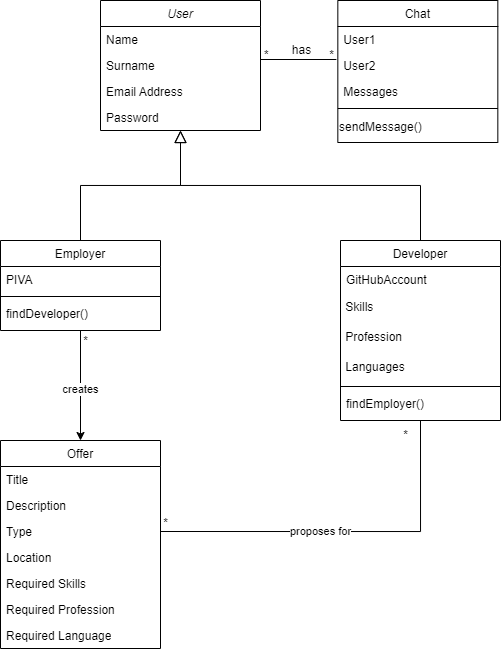

The diagram above was exported from draw.io. Its source (the exported page's mxGraphModel, read from the mxfile embedded in the PNG):
<mxGraphModel dx="759" dy="484" grid="1" gridSize="10" guides="1" tooltips="1" connect="1" arrows="1" fold="1" page="1" pageScale="1" pageWidth="827" pageHeight="1169" math="0" shadow="0">
  <root>
    <mxCell id="WIyWlLk6GJQsqaUBKTNV-0" />
    <mxCell id="WIyWlLk6GJQsqaUBKTNV-1" parent="WIyWlLk6GJQsqaUBKTNV-0" />
    <mxCell id="zkfFHV4jXpPFQw0GAbJ--0" value="User" style="swimlane;fontStyle=2;align=center;verticalAlign=top;childLayout=stackLayout;horizontal=1;startSize=26;horizontalStack=0;resizeParent=1;resizeLast=0;collapsible=1;marginBottom=0;rounded=0;shadow=0;strokeWidth=1;" parent="WIyWlLk6GJQsqaUBKTNV-1" vertex="1">
      <mxGeometry x="220" y="120" width="160" height="130" as="geometry">
        <mxRectangle x="230" y="140" width="160" height="26" as="alternateBounds" />
      </mxGeometry>
    </mxCell>
    <mxCell id="zkfFHV4jXpPFQw0GAbJ--1" value="Name" style="text;align=left;verticalAlign=top;spacingLeft=4;spacingRight=4;overflow=hidden;rotatable=0;points=[[0,0.5],[1,0.5]];portConstraint=eastwest;" parent="zkfFHV4jXpPFQw0GAbJ--0" vertex="1">
      <mxGeometry y="26" width="160" height="26" as="geometry" />
    </mxCell>
    <mxCell id="zkfFHV4jXpPFQw0GAbJ--2" value="Surname" style="text;align=left;verticalAlign=top;spacingLeft=4;spacingRight=4;overflow=hidden;rotatable=0;points=[[0,0.5],[1,0.5]];portConstraint=eastwest;rounded=0;shadow=0;html=0;" parent="zkfFHV4jXpPFQw0GAbJ--0" vertex="1">
      <mxGeometry y="52" width="160" height="26" as="geometry" />
    </mxCell>
    <mxCell id="zkfFHV4jXpPFQw0GAbJ--3" value="Email Address" style="text;align=left;verticalAlign=top;spacingLeft=4;spacingRight=4;overflow=hidden;rotatable=0;points=[[0,0.5],[1,0.5]];portConstraint=eastwest;rounded=0;shadow=0;html=0;" parent="zkfFHV4jXpPFQw0GAbJ--0" vertex="1">
      <mxGeometry y="78" width="160" height="26" as="geometry" />
    </mxCell>
    <mxCell id="RZstUXpfN07_K-esBsTC-13" value="Password" style="text;align=left;verticalAlign=top;spacingLeft=4;spacingRight=4;overflow=hidden;rotatable=0;points=[[0,0.5],[1,0.5]];portConstraint=eastwest;rounded=0;shadow=0;html=0;" parent="zkfFHV4jXpPFQw0GAbJ--0" vertex="1">
      <mxGeometry y="104" width="160" height="26" as="geometry" />
    </mxCell>
    <mxCell id="g1LYVwDFek5xW5g4B99r-7" style="edgeStyle=orthogonalEdgeStyle;rounded=0;orthogonalLoop=1;jettySize=auto;html=1;exitX=0.5;exitY=1;exitDx=0;exitDy=0;entryX=0.5;entryY=0;entryDx=0;entryDy=0;" parent="WIyWlLk6GJQsqaUBKTNV-1" source="zkfFHV4jXpPFQw0GAbJ--6" target="g1LYVwDFek5xW5g4B99r-1" edge="1">
      <mxGeometry relative="1" as="geometry" />
    </mxCell>
    <mxCell id="g1LYVwDFek5xW5g4B99r-8" value="creates" style="edgeLabel;html=1;align=center;verticalAlign=middle;resizable=0;points=[];" parent="g1LYVwDFek5xW5g4B99r-7" vertex="1" connectable="0">
      <mxGeometry x="0.0634" y="1" relative="1" as="geometry">
        <mxPoint x="-1" as="offset" />
      </mxGeometry>
    </mxCell>
    <mxCell id="zkfFHV4jXpPFQw0GAbJ--6" value="Employer" style="swimlane;fontStyle=0;align=center;verticalAlign=top;childLayout=stackLayout;horizontal=1;startSize=26;horizontalStack=0;resizeParent=1;resizeLast=0;collapsible=1;marginBottom=0;rounded=0;shadow=0;strokeWidth=1;" parent="WIyWlLk6GJQsqaUBKTNV-1" vertex="1">
      <mxGeometry x="120" y="360" width="160" height="90" as="geometry">
        <mxRectangle x="130" y="380" width="160" height="26" as="alternateBounds" />
      </mxGeometry>
    </mxCell>
    <mxCell id="zkfFHV4jXpPFQw0GAbJ--7" value="PIVA" style="text;align=left;verticalAlign=top;spacingLeft=4;spacingRight=4;overflow=hidden;rotatable=0;points=[[0,0.5],[1,0.5]];portConstraint=eastwest;" parent="zkfFHV4jXpPFQw0GAbJ--6" vertex="1">
      <mxGeometry y="26" width="160" height="26" as="geometry" />
    </mxCell>
    <mxCell id="zkfFHV4jXpPFQw0GAbJ--9" value="" style="line;html=1;strokeWidth=1;align=left;verticalAlign=middle;spacingTop=-1;spacingLeft=3;spacingRight=3;rotatable=0;labelPosition=right;points=[];portConstraint=eastwest;" parent="zkfFHV4jXpPFQw0GAbJ--6" vertex="1">
      <mxGeometry y="52" width="160" height="8" as="geometry" />
    </mxCell>
    <mxCell id="mQs82U7XuwTCDnG75oFO-0" value="findDeveloper()" style="text;align=left;verticalAlign=top;spacingLeft=4;spacingRight=4;overflow=hidden;rotatable=0;points=[[0,0.5],[1,0.5]];portConstraint=eastwest;" parent="zkfFHV4jXpPFQw0GAbJ--6" vertex="1">
      <mxGeometry y="60" width="160" height="26" as="geometry" />
    </mxCell>
    <mxCell id="zkfFHV4jXpPFQw0GAbJ--12" value="" style="endArrow=block;endSize=10;endFill=0;shadow=0;strokeWidth=1;rounded=0;edgeStyle=elbowEdgeStyle;elbow=vertical;" parent="WIyWlLk6GJQsqaUBKTNV-1" source="zkfFHV4jXpPFQw0GAbJ--6" target="zkfFHV4jXpPFQw0GAbJ--0" edge="1">
      <mxGeometry width="160" relative="1" as="geometry">
        <mxPoint x="200" y="203" as="sourcePoint" />
        <mxPoint x="200" y="203" as="targetPoint" />
      </mxGeometry>
    </mxCell>
    <mxCell id="CMh7bYY09QWfuMS7VrS--0" style="edgeStyle=orthogonalEdgeStyle;rounded=0;orthogonalLoop=1;jettySize=auto;html=1;exitX=0.5;exitY=1;exitDx=0;exitDy=0;entryX=1;entryY=0.5;entryDx=0;entryDy=0;endArrow=none;endFill=0;" edge="1" parent="WIyWlLk6GJQsqaUBKTNV-1" source="zkfFHV4jXpPFQw0GAbJ--13" target="RZstUXpfN07_K-esBsTC-2">
      <mxGeometry relative="1" as="geometry" />
    </mxCell>
    <mxCell id="CMh7bYY09QWfuMS7VrS--1" value="proposes for" style="edgeLabel;html=1;align=center;verticalAlign=middle;resizable=0;points=[];" vertex="1" connectable="0" parent="CMh7bYY09QWfuMS7VrS--0">
      <mxGeometry x="0.1409" y="-3" relative="1" as="geometry">
        <mxPoint y="3" as="offset" />
      </mxGeometry>
    </mxCell>
    <mxCell id="zkfFHV4jXpPFQw0GAbJ--13" value="Developer" style="swimlane;fontStyle=0;align=center;verticalAlign=top;childLayout=stackLayout;horizontal=1;startSize=26;horizontalStack=0;resizeParent=1;resizeLast=0;collapsible=1;marginBottom=0;rounded=0;shadow=0;strokeWidth=1;" parent="WIyWlLk6GJQsqaUBKTNV-1" vertex="1">
      <mxGeometry x="460" y="360" width="160" height="180" as="geometry">
        <mxRectangle x="340" y="380" width="170" height="26" as="alternateBounds" />
      </mxGeometry>
    </mxCell>
    <mxCell id="zkfFHV4jXpPFQw0GAbJ--14" value="GitHubAccount" style="text;align=left;verticalAlign=top;spacingLeft=4;spacingRight=4;overflow=hidden;rotatable=0;points=[[0,0.5],[1,0.5]];portConstraint=eastwest;" parent="zkfFHV4jXpPFQw0GAbJ--13" vertex="1">
      <mxGeometry y="26" width="160" height="26" as="geometry" />
    </mxCell>
    <mxCell id="EKwtVud7-Rr4N29ID7XN-1" value="&amp;nbsp;Skills" style="text;html=1;align=left;verticalAlign=middle;resizable=0;points=[];autosize=1;strokeColor=none;fillColor=none;" parent="zkfFHV4jXpPFQw0GAbJ--13" vertex="1">
      <mxGeometry y="52" width="160" height="30" as="geometry" />
    </mxCell>
    <mxCell id="RZstUXpfN07_K-esBsTC-7" value="&amp;nbsp;Profession" style="text;html=1;align=left;verticalAlign=middle;resizable=0;points=[];autosize=1;strokeColor=none;fillColor=none;" parent="zkfFHV4jXpPFQw0GAbJ--13" vertex="1">
      <mxGeometry y="82" width="160" height="30" as="geometry" />
    </mxCell>
    <mxCell id="RZstUXpfN07_K-esBsTC-12" value="&amp;nbsp;Languages" style="text;html=1;align=left;verticalAlign=middle;resizable=0;points=[];autosize=1;strokeColor=none;fillColor=none;" parent="zkfFHV4jXpPFQw0GAbJ--13" vertex="1">
      <mxGeometry y="112" width="160" height="30" as="geometry" />
    </mxCell>
    <mxCell id="mQs82U7XuwTCDnG75oFO-2" value="" style="line;html=1;strokeWidth=1;align=left;verticalAlign=middle;spacingTop=-1;spacingLeft=3;spacingRight=3;rotatable=0;labelPosition=right;points=[];portConstraint=eastwest;" parent="zkfFHV4jXpPFQw0GAbJ--13" vertex="1">
      <mxGeometry y="142" width="160" height="8" as="geometry" />
    </mxCell>
    <mxCell id="mQs82U7XuwTCDnG75oFO-3" value="findEmployer()" style="text;align=left;verticalAlign=top;spacingLeft=4;spacingRight=4;overflow=hidden;rotatable=0;points=[[0,0.5],[1,0.5]];portConstraint=eastwest;" parent="zkfFHV4jXpPFQw0GAbJ--13" vertex="1">
      <mxGeometry y="150" width="160" height="26" as="geometry" />
    </mxCell>
    <mxCell id="zkfFHV4jXpPFQw0GAbJ--16" value="" style="endArrow=block;endSize=10;endFill=0;shadow=0;strokeWidth=1;rounded=0;edgeStyle=elbowEdgeStyle;elbow=vertical;" parent="WIyWlLk6GJQsqaUBKTNV-1" source="zkfFHV4jXpPFQw0GAbJ--13" target="zkfFHV4jXpPFQw0GAbJ--0" edge="1">
      <mxGeometry width="160" relative="1" as="geometry">
        <mxPoint x="210" y="373" as="sourcePoint" />
        <mxPoint x="310" y="271" as="targetPoint" />
      </mxGeometry>
    </mxCell>
    <mxCell id="zkfFHV4jXpPFQw0GAbJ--17" value="Chat" style="swimlane;fontStyle=0;align=center;verticalAlign=top;childLayout=stackLayout;horizontal=1;startSize=26;horizontalStack=0;resizeParent=1;resizeLast=0;collapsible=1;marginBottom=0;rounded=0;shadow=0;strokeWidth=1;" parent="WIyWlLk6GJQsqaUBKTNV-1" vertex="1">
      <mxGeometry x="457.33" y="120" width="160" height="142" as="geometry">
        <mxRectangle x="550" y="140" width="160" height="26" as="alternateBounds" />
      </mxGeometry>
    </mxCell>
    <mxCell id="zkfFHV4jXpPFQw0GAbJ--18" value="User1" style="text;align=left;verticalAlign=top;spacingLeft=4;spacingRight=4;overflow=hidden;rotatable=0;points=[[0,0.5],[1,0.5]];portConstraint=eastwest;" parent="zkfFHV4jXpPFQw0GAbJ--17" vertex="1">
      <mxGeometry y="26" width="160" height="26" as="geometry" />
    </mxCell>
    <mxCell id="zkfFHV4jXpPFQw0GAbJ--19" value="User2" style="text;align=left;verticalAlign=top;spacingLeft=4;spacingRight=4;overflow=hidden;rotatable=0;points=[[0,0.5],[1,0.5]];portConstraint=eastwest;rounded=0;shadow=0;html=0;" parent="zkfFHV4jXpPFQw0GAbJ--17" vertex="1">
      <mxGeometry y="52" width="160" height="26" as="geometry" />
    </mxCell>
    <mxCell id="zkfFHV4jXpPFQw0GAbJ--20" value="Messages" style="text;align=left;verticalAlign=top;spacingLeft=4;spacingRight=4;overflow=hidden;rotatable=0;points=[[0,0.5],[1,0.5]];portConstraint=eastwest;rounded=0;shadow=0;html=0;" parent="zkfFHV4jXpPFQw0GAbJ--17" vertex="1">
      <mxGeometry y="78" width="160" height="26" as="geometry" />
    </mxCell>
    <mxCell id="zkfFHV4jXpPFQw0GAbJ--23" value="" style="line;html=1;strokeWidth=1;align=left;verticalAlign=middle;spacingTop=-1;spacingLeft=3;spacingRight=3;rotatable=0;labelPosition=right;points=[];portConstraint=eastwest;" parent="zkfFHV4jXpPFQw0GAbJ--17" vertex="1">
      <mxGeometry y="104" width="160" height="8" as="geometry" />
    </mxCell>
    <mxCell id="mQs82U7XuwTCDnG75oFO-4" value="sendMessage()" style="text;html=1;align=left;verticalAlign=middle;resizable=0;points=[];autosize=1;strokeColor=none;fillColor=none;" parent="zkfFHV4jXpPFQw0GAbJ--17" vertex="1">
      <mxGeometry y="112" width="160" height="30" as="geometry" />
    </mxCell>
    <mxCell id="zkfFHV4jXpPFQw0GAbJ--26" value="" style="endArrow=none;shadow=0;strokeWidth=1;rounded=0;endFill=0;edgeStyle=elbowEdgeStyle;elbow=vertical;entryX=-0.009;entryY=0.269;entryDx=0;entryDy=0;entryPerimeter=0;" parent="WIyWlLk6GJQsqaUBKTNV-1" source="zkfFHV4jXpPFQw0GAbJ--0" target="zkfFHV4jXpPFQw0GAbJ--19" edge="1">
      <mxGeometry x="0.5" y="41" relative="1" as="geometry">
        <mxPoint x="380" y="192" as="sourcePoint" />
        <mxPoint x="590" y="176" as="targetPoint" />
        <mxPoint x="-40" y="32" as="offset" />
        <Array as="points">
          <mxPoint x="460" y="179" />
        </Array>
      </mxGeometry>
    </mxCell>
    <mxCell id="zkfFHV4jXpPFQw0GAbJ--28" value="*" style="resizable=0;align=right;verticalAlign=bottom;labelBackgroundColor=none;fontSize=12;" parent="zkfFHV4jXpPFQw0GAbJ--26" connectable="0" vertex="1">
      <mxGeometry x="1" relative="1" as="geometry">
        <mxPoint x="-66" y="4" as="offset" />
      </mxGeometry>
    </mxCell>
    <mxCell id="zkfFHV4jXpPFQw0GAbJ--29" value="has" style="text;html=1;resizable=0;points=[];;align=center;verticalAlign=middle;labelBackgroundColor=none;rounded=0;shadow=0;strokeWidth=1;fontSize=12;" parent="zkfFHV4jXpPFQw0GAbJ--26" vertex="1" connectable="0">
      <mxGeometry x="0.5" y="49" relative="1" as="geometry">
        <mxPoint x="-17" y="40" as="offset" />
      </mxGeometry>
    </mxCell>
    <mxCell id="g1LYVwDFek5xW5g4B99r-0" value="*" style="edgeLabel;html=1;align=center;verticalAlign=middle;resizable=0;points=[];fontSize=12;labelBackgroundColor=none;" parent="zkfFHV4jXpPFQw0GAbJ--26" vertex="1" connectable="0">
      <mxGeometry x="-0.9153" y="1" relative="1" as="geometry">
        <mxPoint x="67" y="-3" as="offset" />
      </mxGeometry>
    </mxCell>
    <mxCell id="g1LYVwDFek5xW5g4B99r-1" value="&lt;span style=&quot;font-weight: 400;&quot;&gt;Offer&lt;/span&gt;" style="swimlane;fontStyle=1;align=center;verticalAlign=top;childLayout=stackLayout;horizontal=1;startSize=26;horizontalStack=0;resizeParent=1;resizeParentMax=0;resizeLast=0;collapsible=1;marginBottom=0;whiteSpace=wrap;html=1;" parent="WIyWlLk6GJQsqaUBKTNV-1" vertex="1">
      <mxGeometry x="120" y="560" width="160" height="208" as="geometry" />
    </mxCell>
    <mxCell id="g1LYVwDFek5xW5g4B99r-2" value="Title" style="text;strokeColor=none;fillColor=none;align=left;verticalAlign=top;spacingLeft=4;spacingRight=4;overflow=hidden;rotatable=0;points=[[0,0.5],[1,0.5]];portConstraint=eastwest;whiteSpace=wrap;html=1;" parent="g1LYVwDFek5xW5g4B99r-1" vertex="1">
      <mxGeometry y="26" width="160" height="26" as="geometry" />
    </mxCell>
    <mxCell id="g1LYVwDFek5xW5g4B99r-5" value="Description" style="text;strokeColor=none;fillColor=none;align=left;verticalAlign=top;spacingLeft=4;spacingRight=4;overflow=hidden;rotatable=0;points=[[0,0.5],[1,0.5]];portConstraint=eastwest;whiteSpace=wrap;html=1;" parent="g1LYVwDFek5xW5g4B99r-1" vertex="1">
      <mxGeometry y="52" width="160" height="26" as="geometry" />
    </mxCell>
    <mxCell id="RZstUXpfN07_K-esBsTC-2" value="Type" style="text;strokeColor=none;fillColor=none;align=left;verticalAlign=top;spacingLeft=4;spacingRight=4;overflow=hidden;rotatable=0;points=[[0,0.5],[1,0.5]];portConstraint=eastwest;whiteSpace=wrap;html=1;" parent="g1LYVwDFek5xW5g4B99r-1" vertex="1">
      <mxGeometry y="78" width="160" height="26" as="geometry" />
    </mxCell>
    <mxCell id="RZstUXpfN07_K-esBsTC-3" value="Location" style="text;strokeColor=none;fillColor=none;align=left;verticalAlign=top;spacingLeft=4;spacingRight=4;overflow=hidden;rotatable=0;points=[[0,0.5],[1,0.5]];portConstraint=eastwest;whiteSpace=wrap;html=1;" parent="g1LYVwDFek5xW5g4B99r-1" vertex="1">
      <mxGeometry y="104" width="160" height="26" as="geometry" />
    </mxCell>
    <mxCell id="RZstUXpfN07_K-esBsTC-0" value="Required Skills" style="text;strokeColor=none;fillColor=none;align=left;verticalAlign=top;spacingLeft=4;spacingRight=4;overflow=hidden;rotatable=0;points=[[0,0.5],[1,0.5]];portConstraint=eastwest;whiteSpace=wrap;html=1;" parent="g1LYVwDFek5xW5g4B99r-1" vertex="1">
      <mxGeometry y="130" width="160" height="26" as="geometry" />
    </mxCell>
    <mxCell id="RZstUXpfN07_K-esBsTC-4" value="Required Profession" style="text;strokeColor=none;fillColor=none;align=left;verticalAlign=top;spacingLeft=4;spacingRight=4;overflow=hidden;rotatable=0;points=[[0,0.5],[1,0.5]];portConstraint=eastwest;whiteSpace=wrap;html=1;" parent="g1LYVwDFek5xW5g4B99r-1" vertex="1">
      <mxGeometry y="156" width="160" height="26" as="geometry" />
    </mxCell>
    <mxCell id="RZstUXpfN07_K-esBsTC-5" value="Required Language" style="text;strokeColor=none;fillColor=none;align=left;verticalAlign=top;spacingLeft=4;spacingRight=4;overflow=hidden;rotatable=0;points=[[0,0.5],[1,0.5]];portConstraint=eastwest;whiteSpace=wrap;html=1;" parent="g1LYVwDFek5xW5g4B99r-1" vertex="1">
      <mxGeometry y="182" width="160" height="26" as="geometry" />
    </mxCell>
    <mxCell id="g1LYVwDFek5xW5g4B99r-10" value="*" style="text;html=1;align=center;verticalAlign=middle;resizable=0;points=[];autosize=1;strokeColor=none;fillColor=none;" parent="WIyWlLk6GJQsqaUBKTNV-1" vertex="1">
      <mxGeometry x="190" y="446" width="30" height="30" as="geometry" />
    </mxCell>
    <mxCell id="CMh7bYY09QWfuMS7VrS--2" value="*" style="text;html=1;align=center;verticalAlign=middle;resizable=0;points=[];autosize=1;strokeColor=none;fillColor=none;" vertex="1" parent="WIyWlLk6GJQsqaUBKTNV-1">
      <mxGeometry x="270" y="628" width="30" height="30" as="geometry" />
    </mxCell>
    <mxCell id="CMh7bYY09QWfuMS7VrS--3" value="*" style="text;html=1;align=center;verticalAlign=middle;resizable=0;points=[];autosize=1;strokeColor=none;fillColor=none;" vertex="1" parent="WIyWlLk6GJQsqaUBKTNV-1">
      <mxGeometry x="510" y="540" width="30" height="30" as="geometry" />
    </mxCell>
  </root>
</mxGraphModel>